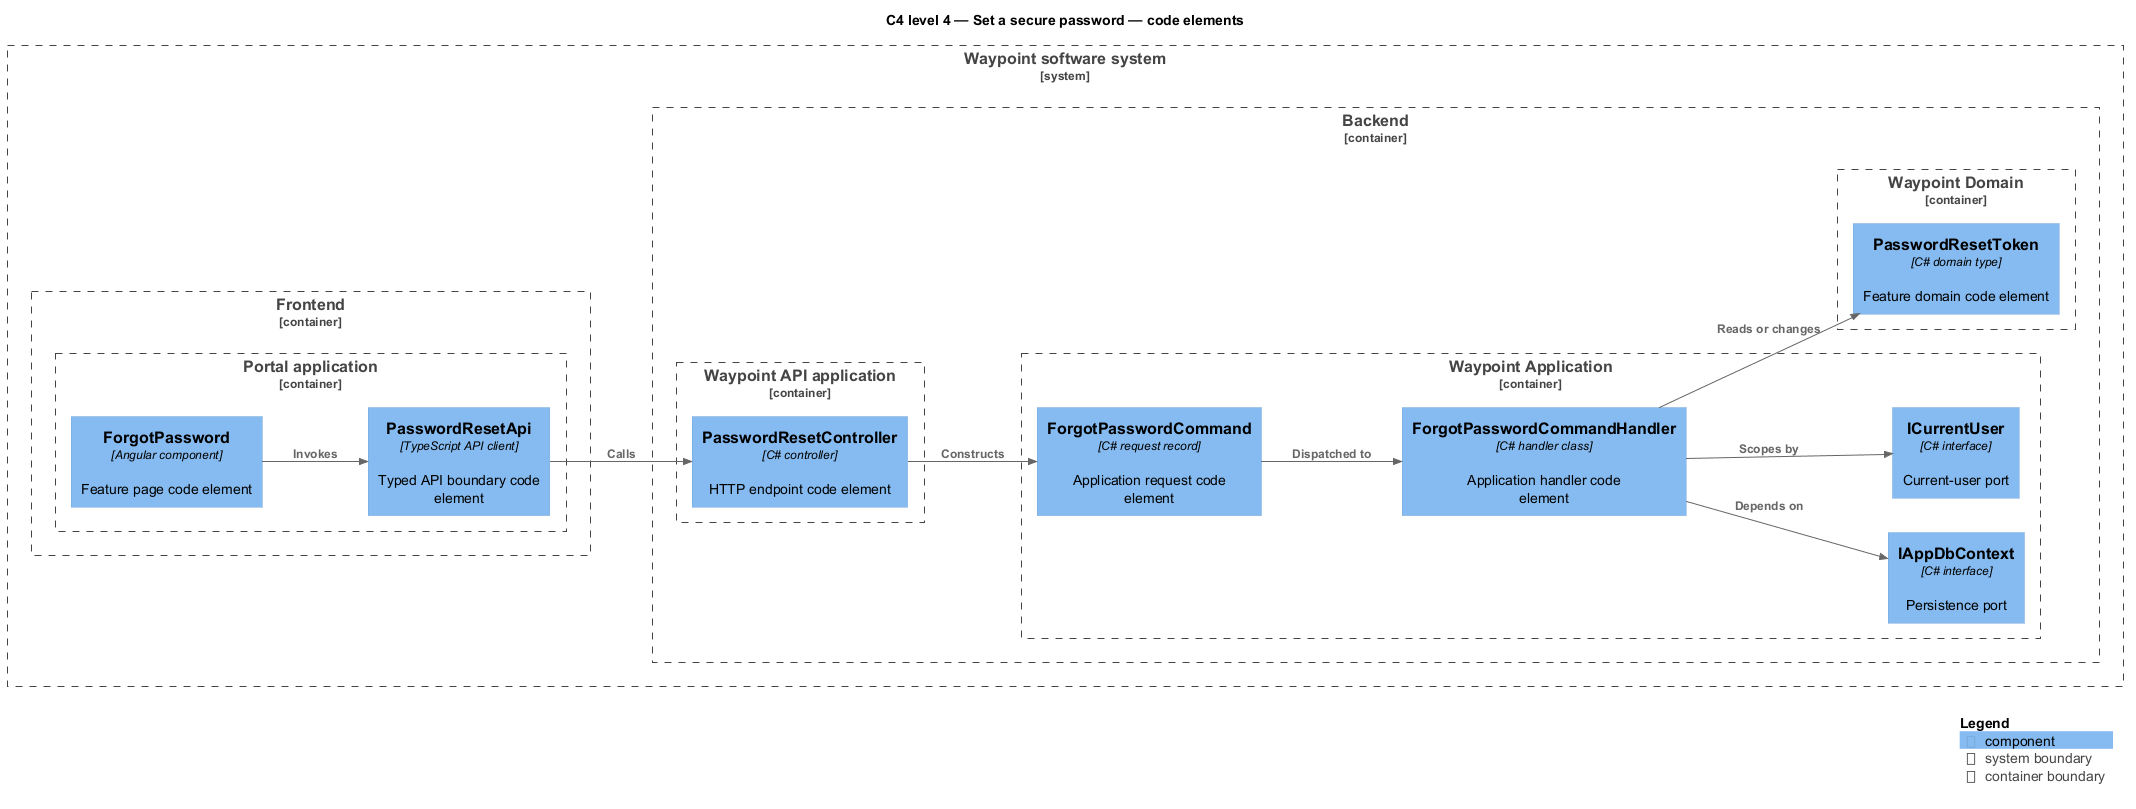

The diagram above was rendered by PlantUML. Its source (embedded in the PNG):
@startuml
!include <C4/C4_Component>
LAYOUT_LEFT_RIGHT()
title C4 level 4 — Set a secure password — code elements
System_Boundary(waypoint, "Waypoint software system") {
  Container_Boundary(frontend, "Frontend") {
    Container_Boundary(frontend_app, "Portal application") {
      Component(page, "ForgotPassword", "Angular component", "Feature page code element")
      Component(client, "PasswordResetApi", "TypeScript API client", "Typed API boundary code element")
    }
  }
  Container_Boundary(backend, "Backend") {
    Container_Boundary(api_app, "Waypoint API application") {
      Component(controller, "PasswordResetController", "C# controller", "HTTP endpoint code element")
    }
    Container_Boundary(application, "Waypoint Application") {
      Component(request, "ForgotPasswordCommand", "C# request record", "Application request code element")
      Component(handler, "ForgotPasswordCommandHandler", "C# handler class", "Application handler code element")
      Component(dbport, "IAppDbContext", "C# interface", "Persistence port")
      Component(current, "ICurrentUser", "C# interface", "Current-user port")
    }
    Container_Boundary(domain, "Waypoint Domain") {
      Component(entity, "PasswordResetToken", "C# domain type", "Feature domain code element")
    }
  }
}
Rel(page, client, "Invokes")
Rel(client, controller, "Calls")
Rel(controller, request, "Constructs")
Rel(request, handler, "Dispatched to")
Rel(handler, dbport, "Depends on")
Rel(handler, current, "Scopes by")
Rel(handler, entity, "Reads or changes")
SHOW_LEGEND()
@enduml